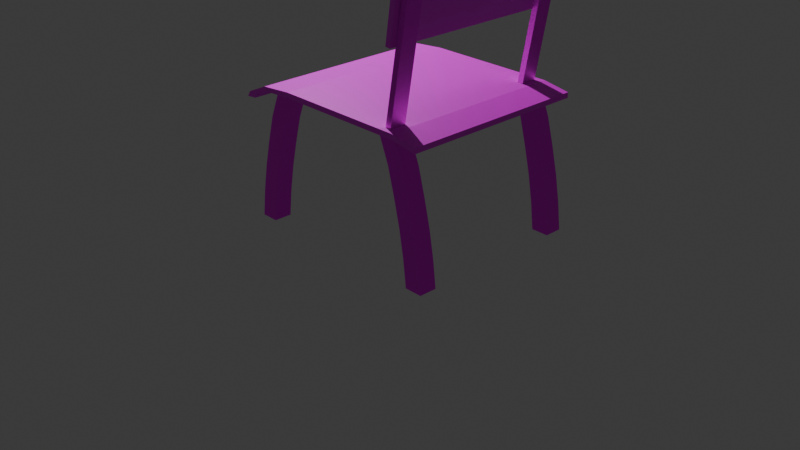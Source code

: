 # Source: C_.blend  (saved by Blender 4.0.36; exported with 4.5.12 LTS)
import bpy
from mathutils import Matrix  # noqa: F401  (used for matrix-valued properties, if any)

bpy.ops.wm.read_factory_settings(use_empty=True)
scene = bpy.context.scene
scene.name = 'Scene'

# ---- collections
col_collection = bpy.data.collections.new('Collection'); scene.collection.children.link(col_collection)

# ---- images (referenced by path relative to the original .blend; pixels are not part of the script)
import os
ASSET_DIR = os.environ.get("B2B_ASSET_DIR", "")  # directory of the original .blend (textures are referenced by path, not embedded)
HERE = os.path.dirname(os.path.abspath(__file__))  # packed textures are extracted next to this script under _unpacked/

def load_image(name, relpath, width, height, colorspace="sRGB"):
    """Load a texture the original file referenced (path relative to the .blend, or extracted next to this script)."""
    p = next((c for c in (os.path.join(HERE, relpath), os.path.join(ASSET_DIR, relpath)) if relpath and os.path.exists(c)), "")
    if p:
        img = bpy.data.images.load(p, check_existing=True)
        img.name = name
    else:  # same state as the original file: an image datablock whose file is absent (Cycles renders it pink)
        img = bpy.data.images.new(name, width, height)
        img.source = "FILE"
        img.filepath = "//" + (relpath or name)
    img.colorspace_settings.name = colorspace
    return img
img_istockphoto_1484130495_612x612_jpg_001 = load_image('istockphoto-1484130495-612x612.jpg.001', 'istockphoto-1484130495-612x612.jpg', 1024, 1024, 'sRGB')
img_id27431_jpg = load_image('id27431.jpg', 'id27431.jpg', 1024, 1024, 'sRGB')

# ---- materials (node trees are filled in below, after node groups)
mat_material = bpy.data.materials.new('Material')
mat_material.alpha_threshold = 0.0
mat_material.use_transparent_shadow = False
mat_material.roughness = 0.5
mat_material.line_color = (0.0, 0.0, 0.0, 1.0)
mat_material_001 = bpy.data.materials.new('Material.001')
mat_material_001.alpha_threshold = 0.0
mat_material_001.use_transparent_shadow = False
mat_material_001.roughness = 0.5
mat_material_001.line_color = (0.0, 0.0, 0.0, 1.0)

# ---- material node trees
mat_material.use_nodes = True; mat_material.node_tree.nodes.clear()
_N = mat_material.node_tree.nodes; _L = mat_material.node_tree.links
n0 = _N.new('ShaderNodeOutputMaterial'); n0.name = 'Material Output'; n0.location = (300, 300)
n1 = _N.new('ShaderNodeBsdfPrincipled'); n1.name = 'Principled BSDF'; n1.location = (10, 300)
n1.inputs[1].default_value = 1.0
n1.inputs[3].default_value = 1.45
n2 = _N.new('ShaderNodeTexImage'); n2.name = 'Image Texture'; n2.location = (-317, 286)
n2.image = img_istockphoto_1484130495_612x612_jpg_001
_L.new(n1.outputs[0], n0.inputs[0])
_L.new(n2.outputs[0], n1.inputs[0])
n0.is_active_output = True
mat_material_001.use_nodes = True; mat_material_001.node_tree.nodes.clear()
_N = mat_material_001.node_tree.nodes; _L = mat_material_001.node_tree.links
n0 = _N.new('ShaderNodeOutputMaterial'); n0.name = 'Material Output'; n0.location = (300, 300)
n1 = _N.new('ShaderNodeBsdfPrincipled'); n1.name = 'Principled BSDF'; n1.location = (10, 300)
n1.inputs[3].default_value = 1.45
n2 = _N.new('ShaderNodeTexImage'); n2.name = 'Image Texture'; n2.location = (-327, 241)
n2.image = img_id27431_jpg
_L.new(n1.outputs[0], n0.inputs[0])
_L.new(n2.outputs[0], n1.inputs[0])
n0.is_active_output = True

# ---- world
world_world = bpy.data.worlds.new('World'); scene.world = world_world
world_world.use_nodes = True; world_world.node_tree.nodes.clear()
_N = world_world.node_tree.nodes; _L = world_world.node_tree.links
n0 = _N.new('ShaderNodeOutputWorld'); n0.name = 'World Output'; n0.location = (300, 300)
n1 = _N.new('ShaderNodeBackground'); n1.name = 'Background'; n1.location = (10, 300)
n1.inputs[0].default_value = (0.05088, 0.05088, 0.05088, 1.0)
_L.new(n1.outputs[0], n0.inputs[0])
n0.is_active_output = True
world_world.color = (0.05088, 0.05088, 0.05088)
world_world.use_sun_shadow = False
world_world.sun_shadow_jitter_overblur = 0.0

# ---- cameras
cam_camera = bpy.data.cameras.new('Camera')
cam_camera.clip_end = 100.0
cam_camera.ortho_scale = 7.314

# ---- lights
light_light = bpy.data.lights.new('Light', 'POINT')
light_light.transmission_factor = 0.0
light_light.use_soft_falloff = False
light_light.energy = 1000.0
light_light.shadow_soft_size = 0.1
light_light.shadow_maximum_resolution = 0.006
light_light.use_absolute_resolution = True

# ---- meshes
me_cube = bpy.data.meshes.new('Cube')
me_cube.from_pydata([(1.068, -0.7682, -16.61), (1.018, -0.7682, -12.4), (0.951, -0.7682, -8.184), (0.8748, -0.7682, -3.971), (0.8748, -0.9564, -3.971), (0.951, -0.9564, -8.184), (1.018, -0.9564, -12.4), (1.068, -0.9564, -16.61), (-0.7975, 0.9579, -20.82), (-0.7953, -0.9564, -20.82), (-0.7953, -0.7682, -20.82), (-0.7975, 0.7697, -20.82), (-0.9855, 0.9579, -20.82), (-0.9833, -0.9564, -20.82), (-0.9855, 0.7697, -20.82), (-0.9833, -0.7682, -20.82), (-0.6428, -0.9564, 0.2416), (-0.4548, -0.9564, 0.2416), (-0.4571, 0.7697, 0.2416), (-0.4571, 0.9579, 0.2416), (-0.4548, -0.7682, 0.2416), (-0.645, 0.9579, 0.2416), (-0.645, 0.7697, 0.2416), (-0.6428, -0.7682, 0.2416), (0.8249, 0.7645, 1.0), (0.8249, 0.9362, 1.0), (0.888, -0.7637, 1.0), (0.888, -0.9354, 1.0), (0.888, 0.7645, 1.0), (0.8249, -0.7637, 1.0), (0.8249, -0.9354, 1.0), (0.888, 0.9362, 1.0), (-0.9512, 0.9579, -16.61), (-0.9012, 0.9579, -12.4), (-0.8346, 0.9579, -8.184), (-0.7584, 0.9579, -3.971), (-0.7584, 0.7697, -3.971), (-0.8346, 0.7697, -8.184), (-0.9012, 0.7697, -12.4), (-0.9512, 0.7697, -16.61), (-0.5705, 0.7697, -3.971), (-0.6467, 0.7697, -8.184), (-0.7132, 0.7697, -12.4), (-0.7632, 0.7697, -16.61), (-0.7632, 0.9579, -16.61), (-0.7132, 0.9579, -12.4), (-0.6467, 0.9579, -8.184), (-0.5705, 0.9579, -3.971), (-0.761, -0.9564, -16.61), (-0.711, -0.9564, -12.4), (-0.6444, -0.9564, -8.184), (-0.5682, -0.9564, -3.971), (-0.5682, -0.7682, -3.971), (-0.6444, -0.7682, -8.184), (-0.711, -0.7682, -12.4), (-0.761, -0.7682, -16.61), (-0.949, -0.9564, -16.61), (-0.8989, -0.9564, -12.4), (-0.8324, -0.9564, -8.184), (-0.7562, -0.9564, -3.971), (-0.949, -0.7682, -16.61), (-0.8989, -0.7682, -12.4), (-0.8324, -0.7682, -8.184), (-0.7562, -0.7682, -3.971), (0.8771, 0.9579, -3.971), (0.9533, 0.9579, -8.184), (1.02, 0.9579, -12.4), (1.07, 0.9579, -16.61), (1.07, 0.7697, -16.61), (1.02, 0.7697, -12.4), (0.9533, 0.7697, -8.184), (0.8771, 0.7697, -3.971), (1.258, 0.7697, -16.61), (1.208, 0.7697, -12.4), (1.141, 0.7697, -8.184), (1.065, 0.7697, -3.971), (1.065, 0.9579, -3.971), (1.141, 0.9579, -8.184), (1.208, 0.9579, -12.4), (1.258, 0.9579, -16.61), (0.9494, -0.7682, 0.2416), (0.9516, 0.7697, 0.2416), (0.9516, 0.9579, 0.2416), (0.7614, -0.7682, 0.2416), (0.7637, 0.9579, 0.2416), (0.7637, 0.7697, 0.2416), (0.7614, -0.9564, 0.2416), (0.9494, -0.9564, 0.2416), (1.29, -0.7682, -20.82), (1.292, 0.7697, -20.82), (1.29, -0.9564, -20.82), (1.292, 0.9579, -20.82), (1.104, 0.7697, -20.82), (1.102, -0.7682, -20.82), (1.102, -0.9564, -20.82), (1.104, 0.9579, -20.82), (1.256, -0.9564, -16.61), (1.206, -0.9564, -12.4), (1.139, -0.9564, -8.184), (1.063, -0.9564, -3.971), (1.256, -0.7682, -16.61), (1.206, -0.7682, -12.4), (1.139, -0.7682, -8.184), (1.063, -0.7682, -3.971), (1.126, 0.9362, 27.06), (1.126, 0.7645, 27.06), (1.126, -0.7637, 27.06), (1.189, -0.7637, 27.06), (1.189, 0.7645, 27.06), (1.189, -0.9354, 27.06), (1.126, -0.9354, 27.06), (1.189, 0.9362, 27.06)], [], [(2, 5, 4, 3), (1, 6, 5, 2), (15, 13, 9, 10), (12, 14, 11, 8), (23, 20, 17, 16), (21, 19, 18, 22), (36, 35, 21, 22), (40, 36, 22, 18), (52, 51, 17, 20), (51, 59, 16, 17), (59, 63, 23, 16), (63, 52, 20, 23), (35, 47, 19, 21), (47, 40, 18, 19), (31, 28, 24, 25), (26, 27, 30, 29), (0, 7, 6, 1), (93, 94, 7, 0), (5, 98, 99, 4), (6, 97, 98, 5), (7, 96, 97, 6), (94, 90, 96, 7), (98, 102, 103, 99), (97, 101, 102, 98), (8, 11, 43, 44), (44, 43, 42, 45), (45, 42, 41, 46), (46, 41, 40, 47), (12, 8, 44, 32), (32, 44, 45, 33), (33, 45, 46, 34), (34, 46, 47, 35), (11, 14, 39, 43), (43, 39, 38, 42), (42, 38, 37, 41), (41, 37, 36, 40), (14, 12, 32, 39), (39, 32, 33, 38), (38, 33, 34, 37), (37, 34, 35, 36), (15, 10, 55, 60), (60, 55, 54, 61), (61, 54, 53, 62), (62, 53, 52, 63), (13, 15, 60, 56), (56, 60, 61, 57), (57, 61, 62, 58), (58, 62, 63, 59), (9, 13, 56, 48), (48, 56, 57, 49), (49, 57, 58, 50), (50, 58, 59, 51), (10, 9, 48, 55), (55, 48, 49, 54), (54, 49, 50, 53), (53, 50, 51, 52), (96, 100, 101, 97), (90, 88, 100, 96), (102, 2, 3, 103), (101, 1, 2, 102), (100, 0, 1, 101), (88, 93, 0, 100), (74, 77, 76, 75), (73, 78, 77, 74), (72, 79, 78, 73), (89, 91, 79, 72), (70, 74, 75, 71), (69, 73, 74, 70), (68, 72, 73, 69), (92, 89, 72, 68), (77, 65, 64, 76), (78, 66, 65, 77), (79, 67, 66, 78), (91, 95, 67, 79), (65, 70, 71, 64), (66, 69, 70, 65), (67, 68, 69, 66), (95, 92, 68, 67), (64, 71, 85, 84), (76, 64, 84, 82), (103, 3, 83, 80), (99, 103, 80, 87), (4, 99, 87, 86), (3, 4, 86, 83), (71, 75, 81, 85), (75, 76, 82, 81), (91, 89, 92, 95), (88, 90, 94, 93), (111, 104, 105, 108), (107, 106, 110, 109), (29, 30, 110, 106), (30, 27, 109, 110), (24, 28, 108, 105), (25, 24, 105, 104), (31, 25, 104, 111), (28, 31, 111, 108), (27, 26, 107, 109), (26, 29, 106, 107)])
_uv = me_cube.uv_layers.new(name='UVMap')
_uv.uv.foreach_set('vector', [0.375, 0.6667, 0.375, 0.75, 0.375, 0.75, 0.375, 0.6667, 0.375, 0.6667, 0.375, 0.75, 0.375, 0.75, 0.375, 0.6667, 0.2927, 0.6667, 0.2927, 0.75, 0.375, 0.75, 0.375, 0.6667, 0.2927, 0.5, 0.2927, 0.5833, 0.375, 0.5833, 0.375, 0.5, 0.2927, 0.6667, 0.375, 0.6667, 0.375, 0.75, 0.2927, 0.75, 0.2927, 0.5, 0.375, 0.5, 0.375, 0.5833, 0.2927, 0.5833, 0.2927, 0.5833, 0.2927, 0.5, 0.2927, 0.5, 0.2927, 0.5833, 0.375, 0.5833, 0.2927, 0.5833, 0.2927, 0.5833, 0.375, 0.5833, 0.375, 0.6667, 0.375, 0.75, 0.375, 0.75, 0.375, 0.6667, 0.375, 0.75, 0.2927, 0.75, 0.2927, 0.75, 0.375, 0.75, 0.2927, 0.75, 0.2927, 0.6667, 0.2927, 0.6667, 0.2927, 0.75, 0.2927, 0.6667, 0.375, 0.6667, 0.375, 0.6667, 0.2927, 0.6667, 0.2927, 0.5, 0.375, 0.5, 0.375, 0.5, 0.2927, 0.5, 0.375, 0.5, 0.375, 0.5833, 0.375, 0.5833, 0.375, 0.5, 0.625, 0.5, 0.625, 0.5833, 0.7073, 0.5833, 0.7073, 0.5, 0.625, 0.5, 0.625, 0.5833, 0.7073, 0.5833, 0.7073, 0.5, 0.375, 0.6667, 0.375, 0.75, 0.375, 0.75, 0.375, 0.6667, 0.375, 0.6667, 0.375, 0.75, 0.375, 0.75, 0.375, 0.6667, 0.375, 0.75, 0.2927, 0.75, 0.2927, 0.75, 0.375, 0.75, 0.375, 0.75, 0.2927, 0.75, 0.2927, 0.75, 0.375, 0.75, 0.375, 0.75, 0.2927, 0.75, 0.2927, 0.75, 0.375, 0.75, 0.375, 0.75, 0.2927, 0.75, 0.2927, 0.75, 0.375, 0.75, 0.2927, 0.75, 0.2927, 0.6667, 0.2927, 0.6667, 0.2927, 0.75, 0.2927, 0.75, 0.2927, 0.6667, 0.2927, 0.6667, 0.2927, 0.75, 0.375, 0.5, 0.375, 0.5833, 0.375, 0.5833, 0.375, 0.5, 0.375, 0.5, 0.375, 0.5833, 0.375, 0.5833, 0.375, 0.5, 0.375, 0.5, 0.375, 0.5833, 0.375, 0.5833, 0.375, 0.5, 0.375, 0.5, 0.375, 0.5833, 0.375, 0.5833, 0.375, 0.5, 0.2927, 0.5, 0.375, 0.5, 0.375, 0.5, 0.2927, 0.5, 0.2927, 0.5, 0.375, 0.5, 0.375, 0.5, 0.2927, 0.5, 0.2927, 0.5, 0.375, 0.5, 0.375, 0.5, 0.2927, 0.5, 0.2927, 0.5, 0.375, 0.5, 0.375, 0.5, 0.2927, 0.5, 0.375, 0.5833, 0.2927, 0.5833, 0.2927, 0.5833, 0.375, 0.5833, 0.375, 0.5833, 0.2927, 0.5833, 0.2927, 0.5833, 0.375, 0.5833, 0.375, 0.5833, 0.2927, 0.5833, 0.2927, 0.5833, 0.375, 0.5833, 0.375, 0.5833, 0.2927, 0.5833, 0.2927, 0.5833, 0.375, 0.5833, 0.2927, 0.5833, 0.2927, 0.5, 0.2927, 0.5, 0.2927, 0.5833, 0.2927, 0.5833, 0.2927, 0.5, 0.2927, 0.5, 0.2927, 0.5833, 0.2927, 0.5833, 0.2927, 0.5, 0.2927, 0.5, 0.2927, 0.5833, 0.2927, 0.5833, 0.2927, 0.5, 0.2927, 0.5, 0.2927, 0.5833, 0.2927, 0.6667, 0.375, 0.6667, 0.375, 0.6667, 0.2927, 0.6667, 0.2927, 0.6667, 0.375, 0.6667, 0.375, 0.6667, 0.2927, 0.6667, 0.2927, 0.6667, 0.375, 0.6667, 0.375, 0.6667, 0.2927, 0.6667, 0.2927, 0.6667, 0.375, 0.6667, 0.375, 0.6667, 0.2927, 0.6667, 0.2927, 0.75, 0.2927, 0.6667, 0.2927, 0.6667, 0.2927, 0.75, 0.2927, 0.75, 0.2927, 0.6667, 0.2927, 0.6667, 0.2927, 0.75, 0.2927, 0.75, 0.2927, 0.6667, 0.2927, 0.6667, 0.2927, 0.75, 0.2927, 0.75, 0.2927, 0.6667, 0.2927, 0.6667, 0.2927, 0.75, 0.375, 0.75, 0.2927, 0.75, 0.2927, 0.75, 0.375, 0.75, 0.375, 0.75, 0.2927, 0.75, 0.2927, 0.75, 0.375, 0.75, 0.375, 0.75, 0.2927, 0.75, 0.2927, 0.75, 0.375, 0.75, 0.375, 0.75, 0.2927, 0.75, 0.2927, 0.75, 0.375, 0.75, 0.375, 0.6667, 0.375, 0.75, 0.375, 0.75, 0.375, 0.6667, 0.375, 0.6667, 0.375, 0.75, 0.375, 0.75, 0.375, 0.6667, 0.375, 0.6667, 0.375, 0.75, 0.375, 0.75, 0.375, 0.6667, 0.375, 0.6667, 0.375, 0.75, 0.375, 0.75, 0.375, 0.6667, 0.2927, 0.75, 0.2927, 0.6667, 0.2927, 0.6667, 0.2927, 0.75, 0.2927, 0.75, 0.2927, 0.6667, 0.2927, 0.6667, 0.2927, 0.75, 0.2927, 0.6667, 0.375, 0.6667, 0.375, 0.6667, 0.2927, 0.6667, 0.2927, 0.6667, 0.375, 0.6667, 0.375, 0.6667, 0.2927, 0.6667, 0.2927, 0.6667, 0.375, 0.6667, 0.375, 0.6667, 0.2927, 0.6667, 0.2927, 0.6667, 0.375, 0.6667, 0.375, 0.6667, 0.2927, 0.6667, 0.2927, 0.5833, 0.2927, 0.5, 0.2927, 0.5, 0.2927, 0.5833, 0.2927, 0.5833, 0.2927, 0.5, 0.2927, 0.5, 0.2927, 0.5833, 0.2927, 0.5833, 0.2927, 0.5, 0.2927, 0.5, 0.2927, 0.5833, 0.2927, 0.5833, 0.2927, 0.5, 0.2927, 0.5, 0.2927, 0.5833, 0.375, 0.5833, 0.2927, 0.5833, 0.2927, 0.5833, 0.375, 0.5833, 0.375, 0.5833, 0.2927, 0.5833, 0.2927, 0.5833, 0.375, 0.5833, 0.375, 0.5833, 0.2927, 0.5833, 0.2927, 0.5833, 0.375, 0.5833, 0.375, 0.5833, 0.2927, 0.5833, 0.2927, 0.5833, 0.375, 0.5833, 0.2927, 0.5, 0.375, 0.5, 0.375, 0.5, 0.2927, 0.5, 0.2927, 0.5, 0.375, 0.5, 0.375, 0.5, 0.2927, 0.5, 0.2927, 0.5, 0.375, 0.5, 0.375, 0.5, 0.2927, 0.5, 0.2927, 0.5, 0.375, 0.5, 0.375, 0.5, 0.2927, 0.5, 0.375, 0.5, 0.375, 0.5833, 0.375, 0.5833, 0.375, 0.5, 0.375, 0.5, 0.375, 0.5833, 0.375, 0.5833, 0.375, 0.5, 0.375, 0.5, 0.375, 0.5833, 0.375, 0.5833, 0.375, 0.5, 0.375, 0.5, 0.375, 0.5833, 0.375, 0.5833, 0.375, 0.5, 0.375, 0.5, 0.375, 0.5833, 0.375, 0.5833, 0.375, 0.5, 0.2927, 0.5, 0.375, 0.5, 0.375, 0.5, 0.2927, 0.5, 0.2927, 0.6667, 0.375, 0.6667, 0.375, 0.6667, 0.2927, 0.6667, 0.2927, 0.75, 0.2927, 0.6667, 0.2927, 0.6667, 0.2927, 0.75, 0.375, 0.75, 0.2927, 0.75, 0.2927, 0.75, 0.375, 0.75, 0.375, 0.6667, 0.375, 0.75, 0.375, 0.75, 0.375, 0.6667, 0.375, 0.5833, 0.2927, 0.5833, 0.2927, 0.5833, 0.375, 0.5833, 0.2927, 0.5833, 0.2927, 0.5, 0.2927, 0.5, 0.2927, 0.5833, 0.2927, 0.5, 0.2927, 0.5833, 0.375, 0.5833, 0.375, 0.5, 0.2927, 0.6667, 0.2927, 0.75, 0.375, 0.75, 0.375, 0.6667, 0.625, 0.5, 0.7073, 0.5, 0.7073, 0.5833, 0.625, 0.5833, 0.625, 0.5, 0.7073, 0.5, 0.7073, 0.5833, 0.625, 0.5833, 0.7073, 0.5, 0.7073, 0.5833, 0.7073, 0.5833, 0.7073, 0.5, 0.7073, 0.5833, 0.625, 0.5833, 0.625, 0.5833, 0.7073, 0.5833, 0.7073, 0.5833, 0.625, 0.5833, 0.625, 0.5833, 0.7073, 0.5833, 0.7073, 0.5, 0.7073, 0.5833, 0.7073, 0.5833, 0.7073, 0.5, 0.625, 0.5, 0.7073, 0.5, 0.7073, 0.5, 0.625, 0.5, 0.625, 0.5833, 0.625, 0.5, 0.625, 0.5, 0.625, 0.5833, 0.625, 0.5833, 0.625, 0.5, 0.625, 0.5, 0.625, 0.5833, 0.625, 0.5, 0.7073, 0.5, 0.7073, 0.5, 0.625, 0.5])
me_cube.materials.append(mat_material)
me_cube.use_mirror_vertex_groups = False
me_cube.update()
me_cube_002 = bpy.data.meshes.new('Cube.002')
me_cube_002.from_pydata([(-0.7969, -1.0, 0.5414), (-0.7969, -0.7007, 0.5414), (-0.4467, -1.0, 1.0), (-0.4467, -0.7007, 1.0), (1.249, 1.0, 0.2955), (1.249, 1.0, -0.5317), (1.249, -1.0, 0.2955), (1.249, -1.0, -0.5317), (-0.7969, 1.0, 0.5414), (-0.7389, 1.0, -0.08725), (-0.7969, -1.0, 0.5414), (-0.7389, -1.0, -0.08725), (-0.7389, 0.7007, -0.08725), (-0.7389, -0.7007, -0.08725), (1.249, 0.7007, 0.2955), (1.249, -0.7007, 0.2955), (-0.7969, -0.7007, 0.5414), (-0.7969, 0.7007, 0.5414), (1.249, -0.7007, -0.5317), (1.249, 0.7007, -0.5317), (0.9618, 1.0, 0.1728), (-0.4467, 1.0, 0.1728), (0.9618, -1.0, 1.0), (-0.4467, -1.0, 1.0), (-0.4467, -1.0, 0.1728), (0.9618, -1.0, 0.1728), (-0.4467, 1.0, 1.0), (0.9618, 1.0, 1.0), (0.9618, 0.7007, 0.1728), (-0.4467, 0.7007, 0.1728), (0.9618, -0.7007, 0.1728), (-0.4467, -0.7007, 0.1728), (-0.4467, 0.7007, 1.0), (0.9618, 0.7007, 1.0), (-0.4467, -0.7007, 1.0), (0.9618, -0.7007, 1.0), (-0.9239, -0.7007, -0.9369), (-0.9239, -1.0, -0.9369), (-1.038, -1.0, -1.079), (-1.038, 1.0, -1.079), (-0.9239, 1.0, -0.9369), (-1.038, 0.7007, -1.079), (-0.9239, 0.7007, -0.9369), (-1.038, -0.7007, -1.079), (-0.9584, -0.7007, -1.796), (-0.9584, -1.0, -1.796), (-1.073, -1.0, -1.938), (-1.073, 1.0, -1.938), (-0.9584, 1.0, -1.796), (-1.073, 0.7007, -1.938), (-0.9584, 0.7007, -1.796), (-1.073, -0.7007, -1.938), (1.092, 0.9996, 28.0), (1.124, 0.9996, 27.05), (1.092, -1.0, 28.0), (1.124, -1.0, 27.05), (1.124, 0.7003, 27.05), (1.124, -0.701, 27.05), (1.092, -0.701, 28.0), (1.092, 0.7003, 28.0), (0.9519, 0.9996, 12.03), (1.062, 0.9996, 22.76), (0.8974, -1.0, 12.16), (1.007, -1.0, 22.89), (1.062, -1.0, 22.76), (0.9519, -1.0, 12.03), (1.007, 0.9996, 22.89), (0.8974, 0.9996, 12.16), (0.9519, 0.7003, 12.03), (1.062, 0.7003, 22.76), (0.9519, -0.701, 12.03), (1.062, -0.701, 22.76), (1.007, 0.7003, 22.89), (0.8974, 0.7003, 12.16), (1.007, -0.701, 22.89), (0.8974, -0.701, 12.16), (1.209, -0.701, 29.65), (1.209, -1.0, 29.65), (1.236, -1.0, 31.32), (1.236, 0.9996, 31.32), (1.209, 0.9996, 29.65), (1.236, 0.7003, 31.32), (1.209, 0.7003, 29.65), (1.236, -0.701, 31.32), (1.271, -0.701, 30.03), (1.271, -1.0, 30.03), (1.298, -1.0, 31.7), (1.298, 0.9996, 31.7), (1.271, 0.9996, 30.03), (1.298, 0.7003, 31.7), (1.271, 0.7003, 30.03), (1.298, -0.701, 31.7)], [], [(3, 1, 0, 2), (24, 23, 10, 11), (13, 11, 37, 36), (30, 18, 7, 25), (18, 15, 6, 7), (20, 27, 4, 5), (5, 4, 14, 19), (19, 14, 15, 18), (20, 5, 19, 28), (28, 19, 18, 30), (12, 13, 36, 42), (16, 17, 41, 43), (26, 8, 17, 32), (32, 17, 16, 34), (14, 33, 35, 15), (33, 32, 34, 35), (4, 27, 33, 14), (27, 26, 32, 33), (12, 29, 31, 13), (29, 28, 30, 31), (9, 21, 29, 12), (21, 20, 28, 29), (9, 8, 26, 21), (21, 26, 27, 20), (13, 31, 24, 11), (31, 30, 25, 24), (7, 6, 22, 25), (25, 22, 23, 24), (15, 35, 22, 6), (35, 34, 23, 22), (40, 42, 50, 48), (38, 43, 51, 46), (37, 38, 46, 45), (17, 8, 39, 41), (10, 16, 43, 38), (8, 9, 40, 39), (11, 10, 38, 37), (9, 12, 42, 40), (50, 49, 47, 48), (45, 46, 51, 44), (44, 51, 49, 50), (39, 40, 48, 47), (36, 37, 45, 44), (43, 41, 49, 51), (42, 36, 44, 50), (41, 39, 47, 49), (74, 58, 54, 63), (64, 63, 54, 55), (57, 55, 77, 76), (56, 57, 76, 82), (58, 59, 81, 83), (66, 52, 59, 72), (72, 59, 58, 74), (73, 72, 74, 75), (67, 66, 72, 73), (56, 69, 71, 57), (69, 68, 70, 71), (53, 61, 69, 56), (61, 60, 68, 69), (53, 52, 66, 61), (61, 66, 67, 60), (57, 71, 64, 55), (71, 70, 65, 64), (65, 62, 63, 64), (75, 62, 65, 70, 68, 60, 67, 73), (75, 74, 63, 62), (80, 82, 90, 88), (78, 83, 91, 86), (77, 78, 86, 85), (59, 52, 79, 81), (54, 58, 83, 78), (52, 53, 80, 79), (55, 54, 78, 77), (53, 56, 82, 80), (90, 89, 87, 88), (85, 86, 91, 84), (84, 91, 89, 90), (79, 80, 88, 87), (76, 77, 85, 84), (83, 81, 89, 91), (82, 76, 84, 90), (81, 79, 87, 89)])
me_cube_002.polygons.foreach_set('material_index', [0, 1, 1, 1, 1, 1, 1, 1, 1, 1, 1, 1, 1, 1, 1, 1, 1, 1, 1, 1, 1, 1, 1, 1, 1, 1, 1, 1, 1, 1, 1, 1, 1, 1, 1, 1, 1, 1, 1, 1, 1, 1, 1, 1, 1, 1, 1, 1, 1, 1, 1, 1, 1, 1, 1, 1, 1, 1, 1, 1, 1, 1, 1, 1, 1, 1, 1, 1, 1, 1, 1, 1, 1, 1, 1, 1, 1, 1, 1, 1, 1, 1])
_uv = me_cube_002.uv_layers.new(name='UVMap')
_uv.uv.foreach_set('vector', [0.7906, 0.6667, 0.875, 0.6667, 0.875, 0.75, 0.7906, 0.75, 0.375, 0.9156, 0.625, 0.9156, 0.625, 1.0, 0.375, 1.0, 0.125, 0.6667, 0.125, 0.75, 0.125, 0.75, 0.125, 0.6667, 0.2927, 0.6667, 0.375, 0.6667, 0.375, 0.75, 0.2927, 0.75, 0.375, 0.6667, 0.625, 0.6667, 0.625, 0.75, 0.375, 0.75, 0.375, 0.4177, 0.625, 0.4177, 0.625, 0.5, 0.375, 0.5, 0.375, 0.5, 0.625, 0.5, 0.625, 0.5833, 0.375, 0.5833, 0.375, 0.5833, 0.625, 0.5833, 0.625, 0.6667, 0.375, 0.6667, 0.2927, 0.5, 0.375, 0.5, 0.375, 0.5833, 0.2927, 0.5833, 0.2927, 0.5833, 0.375, 0.5833, 0.375, 0.6667, 0.2927, 0.6667, 0.125, 0.5833, 0.125, 0.6667, 0.125, 0.6667, 0.125, 0.5833, 0.875, 0.6667, 0.875, 0.5833, 0.875, 0.5833, 0.875, 0.6667, 0.7906, 0.5, 0.875, 0.5, 0.875, 0.5833, 0.7906, 0.5833, 0.7906, 0.5833, 0.875, 0.5833, 0.875, 0.6667, 0.7906, 0.6667, 0.625, 0.5833, 0.7073, 0.5833, 0.7073, 0.6667, 0.625, 0.6667, 0.7073, 0.5833, 0.7906, 0.5833, 0.7906, 0.6667, 0.7073, 0.6667, 0.625, 0.5, 0.7073, 0.5, 0.7073, 0.5833, 0.625, 0.5833, 0.7073, 0.5, 0.7906, 0.5, 0.7906, 0.5833, 0.7073, 0.5833, 0.125, 0.5833, 0.2094, 0.5833, 0.2094, 0.6667, 0.125, 0.6667, 0.2094, 0.5833, 0.2927, 0.5833, 0.2927, 0.6667, 0.2094, 0.6667, 0.125, 0.5, 0.2094, 0.5, 0.2094, 0.5833, 0.125, 0.5833, 0.2094, 0.5, 0.2927, 0.5, 0.2927, 0.5833, 0.2094, 0.5833, 0.375, 0.25, 0.625, 0.25, 0.625, 0.3344, 0.375, 0.3344, 0.375, 0.3344, 0.625, 0.3344, 0.625, 0.4177, 0.375, 0.4177, 0.125, 0.6667, 0.2094, 0.6667, 0.2094, 0.75, 0.125, 0.75, 0.2094, 0.6667, 0.2927, 0.6667, 0.2927, 0.75, 0.2094, 0.75, 0.375, 0.75, 0.625, 0.75, 0.625, 0.8323, 0.375, 0.8323, 0.375, 0.8323, 0.625, 0.8323, 0.625, 0.9156, 0.375, 0.9156, 0.625, 0.6667, 0.7073, 0.6667, 0.7073, 0.75, 0.625, 0.75, 0.7073, 0.6667, 0.7906, 0.6667, 0.7906, 0.75, 0.7073, 0.75, 0.125, 0.5, 0.125, 0.5833, 0.125, 0.5833, 0.125, 0.5, 0.875, 0.75, 0.875, 0.6667, 0.875, 0.6667, 0.875, 0.75, 0.375, 1.0, 0.625, 1.0, 0.625, 1.0, 0.375, 1.0, 0.875, 0.5833, 0.875, 0.5, 0.875, 0.5, 0.875, 0.5833, 0.875, 0.75, 0.875, 0.6667, 0.875, 0.6667, 0.875, 0.75, 0.625, 0.25, 0.375, 0.25, 0.375, 0.25, 0.625, 0.25, 0.375, 1.0, 0.625, 1.0, 0.625, 1.0, 0.375, 1.0, 0.125, 0.5, 0.125, 0.5833, 0.125, 0.5833, 0.125, 0.5, 0.375, 0.1667, 0.625, 0.1667, 0.625, 0.25, 0.375, 0.25, 0.375, 0.0, 0.625, 0.0, 0.625, 0.08333, 0.375, 0.08333, 0.375, 0.08333, 0.625, 0.08333, 0.625, 0.1667, 0.375, 0.1667, 0.625, 0.25, 0.375, 0.25, 0.375, 0.25, 0.625, 0.25, 0.125, 0.6667, 0.125, 0.75, 0.125, 0.75, 0.125, 0.6667, 0.875, 0.6667, 0.875, 0.5833, 0.875, 0.5833, 0.875, 0.6667, 0.125, 0.5833, 0.125, 0.6667, 0.125, 0.6667, 0.125, 0.5833, 0.875, 0.5833, 0.875, 0.5, 0.875, 0.5, 0.875, 0.5833, 0.7906, 0.6667, 0.875, 0.6667, 0.875, 0.75, 0.7906, 0.75, 0.375, 0.9156, 0.625, 0.9156, 0.625, 1.0, 0.375, 1.0, 0.125, 0.6667, 0.125, 0.75, 0.125, 0.75, 0.125, 0.6667, 0.125, 0.5833, 0.125, 0.6667, 0.125, 0.6667, 0.125, 0.5833, 0.875, 0.6667, 0.875, 0.5833, 0.875, 0.5833, 0.875, 0.6667, 0.7906, 0.5, 0.875, 0.5, 0.875, 0.5833, 0.7906, 0.5833, 0.7906, 0.5833, 0.875, 0.5833, 0.875, 0.6667, 0.7906, 0.6667, 0.7073, 0.5833, 0.7906, 0.5833, 0.7906, 0.6667, 0.7073, 0.6667, 0.7073, 0.5, 0.7906, 0.5, 0.7906, 0.5833, 0.7073, 0.5833, 0.125, 0.5833, 0.2094, 0.5833, 0.2094, 0.6667, 0.125, 0.6667, 0.2094, 0.5833, 0.2927, 0.5833, 0.2927, 0.6667, 0.2094, 0.6667, 0.125, 0.5, 0.2094, 0.5, 0.2094, 0.5833, 0.125, 0.5833, 0.2094, 0.5, 0.2927, 0.5, 0.2927, 0.5833, 0.2094, 0.5833, 0.375, 0.25, 0.625, 0.25, 0.625, 0.3344, 0.375, 0.3344, 0.375, 0.3344, 0.625, 0.3344, 0.625, 0.4177, 0.375, 0.4177, 0.125, 0.6667, 0.2094, 0.6667, 0.2094, 0.75, 0.125, 0.75, 0.2094, 0.6667, 0.2927, 0.6667, 0.2927, 0.75, 0.2094, 0.75, 0.375, 0.8323, 0.625, 0.8323, 0.625, 0.9156, 0.375, 0.9156, 0.7073, 0.6667, 0.7073, 0.75, 0.375, 0.8323, 0.2927, 0.6667, 0.2927, 0.5833, 0.2927, 0.5, 0.625, 0.4177, 0.7073, 0.5833, 0.7073, 0.6667, 0.7906, 0.6667, 0.7906, 0.75, 0.7073, 0.75, 0.125, 0.5, 0.125, 0.5833, 0.125, 0.5833, 0.125, 0.5, 0.875, 0.75, 0.875, 0.6667, 0.875, 0.6667, 0.875, 0.75, 0.375, 1.0, 0.625, 1.0, 0.625, 1.0, 0.375, 1.0, 0.875, 0.5833, 0.875, 0.5, 0.875, 0.5, 0.875, 0.5833, 0.875, 0.75, 0.875, 0.6667, 0.875, 0.6667, 0.875, 0.75, 0.625, 0.25, 0.375, 0.25, 0.375, 0.25, 0.625, 0.25, 0.375, 1.0, 0.625, 1.0, 0.625, 1.0, 0.375, 1.0, 0.125, 0.5, 0.125, 0.5833, 0.125, 0.5833, 0.125, 0.5, 0.375, 0.1667, 0.625, 0.1667, 0.625, 0.25, 0.375, 0.25, 0.375, 0.0, 0.625, 0.0, 0.625, 0.08333, 0.375, 0.08333, 0.375, 0.08333, 0.625, 0.08333, 0.625, 0.1667, 0.375, 0.1667, 0.625, 0.25, 0.375, 0.25, 0.375, 0.25, 0.625, 0.25, 0.125, 0.6667, 0.125, 0.75, 0.125, 0.75, 0.125, 0.6667, 0.875, 0.6667, 0.875, 0.5833, 0.875, 0.5833, 0.875, 0.6667, 0.125, 0.5833, 0.125, 0.6667, 0.125, 0.6667, 0.125, 0.5833, 0.875, 0.5833, 0.875, 0.5, 0.875, 0.5, 0.875, 0.5833])
me_cube_002.materials.append(mat_material_001)
me_cube_002.materials.append(mat_material_001)
me_cube_002.use_mirror_vertex_groups = False
me_cube_002.update()

# ---- objects
ob_cube = bpy.data.objects.new('Cube', me_cube)
ob_light = bpy.data.objects.new('Light', light_light)
ob_camera = bpy.data.objects.new('Camera', cam_camera)
ob_cube_002 = bpy.data.objects.new('Cube.002', me_cube_002)

# ---- transforms, parenting, visibility, modifiers, constraints
ob_cube.location = (0.0, 0.0, 1.41)
ob_cube.scale = (1.0, 1.0, 0.06675)
ob_cube.lock_rotations_4d = False
ob_cube.empty_display_type = 'ARROWS'
ob_cube.lineart.crease_threshold = 0.0
ob_light.location = (-3.249, 1.005, 5.904)
ob_light.rotation_euler = (0.6503, 0.05522, 1.866)
ob_light.lock_rotations_4d = False
ob_light.empty_display_type = 'ARROWS'
ob_light.color = (0.0, 0.0, 0.0, 0.0)
ob_light.lineart.crease_threshold = 0.0
ob_camera.location = (7.359, -6.926, 4.958)
ob_camera.rotation_euler = (1.109, 0.0, 0.8149)
ob_camera.lock_rotations_4d = False
ob_camera.empty_display_type = 'ARROWS'
ob_camera.color = (0.0, 0.0, 0.0, 0.0)
ob_camera.display_type = 'WIRE'
ob_camera.lineart.crease_threshold = 0.0
ob_cube_002.location = (0.0, 0.0, 1.41)
ob_cube_002.scale = (1.0, 1.0, 0.06675)
ob_cube_002.lock_rotations_4d = False
ob_cube_002.empty_display_type = 'ARROWS'
ob_cube_002.lineart.crease_threshold = 0.0

# ---- collection membership
col_collection.objects.link(ob_cube)
col_collection.objects.link(ob_light)
col_collection.objects.link(ob_camera)
col_collection.objects.link(ob_cube_002)

# ---- scene / render settings (as saved in the file)
scene.camera = ob_camera
scene.frame_start = 1; scene.frame_end = 250; scene.frame_set(1)
scene.render.engine = 'BLENDER_EEVEE_NEXT'
scene.cycles.sampling_pattern = 'TABULATED_SOBOL'
bpy.context.view_layer.update()
